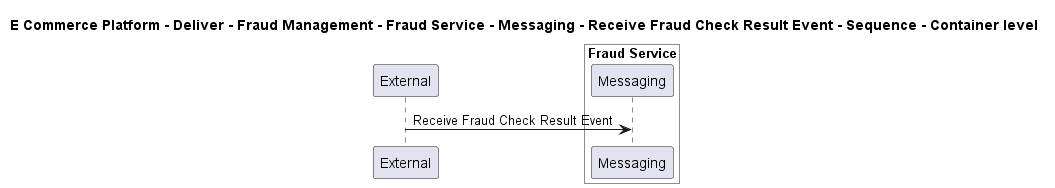

The diagram above was rendered by PlantUML. Its source (embedded in the PNG):
@startuml

title E Commerce Platform - Deliver - Fraud Management - Fraud Service - Messaging - Receive Fraud Check Result Event - Sequence - Container level

participant "External" as C4InterFlow.SoftwareSystems.ExternalSystem

box "Fraud Service" #White
    participant "Messaging" as ECommercePlatform.Deliver.FraudManagement.SoftwareSystems.FraudService.Containers.Messaging
end box


C4InterFlow.SoftwareSystems.ExternalSystem -> ECommercePlatform.Deliver.FraudManagement.SoftwareSystems.FraudService.Containers.Messaging : Receive Fraud Check Result Event


@enduml